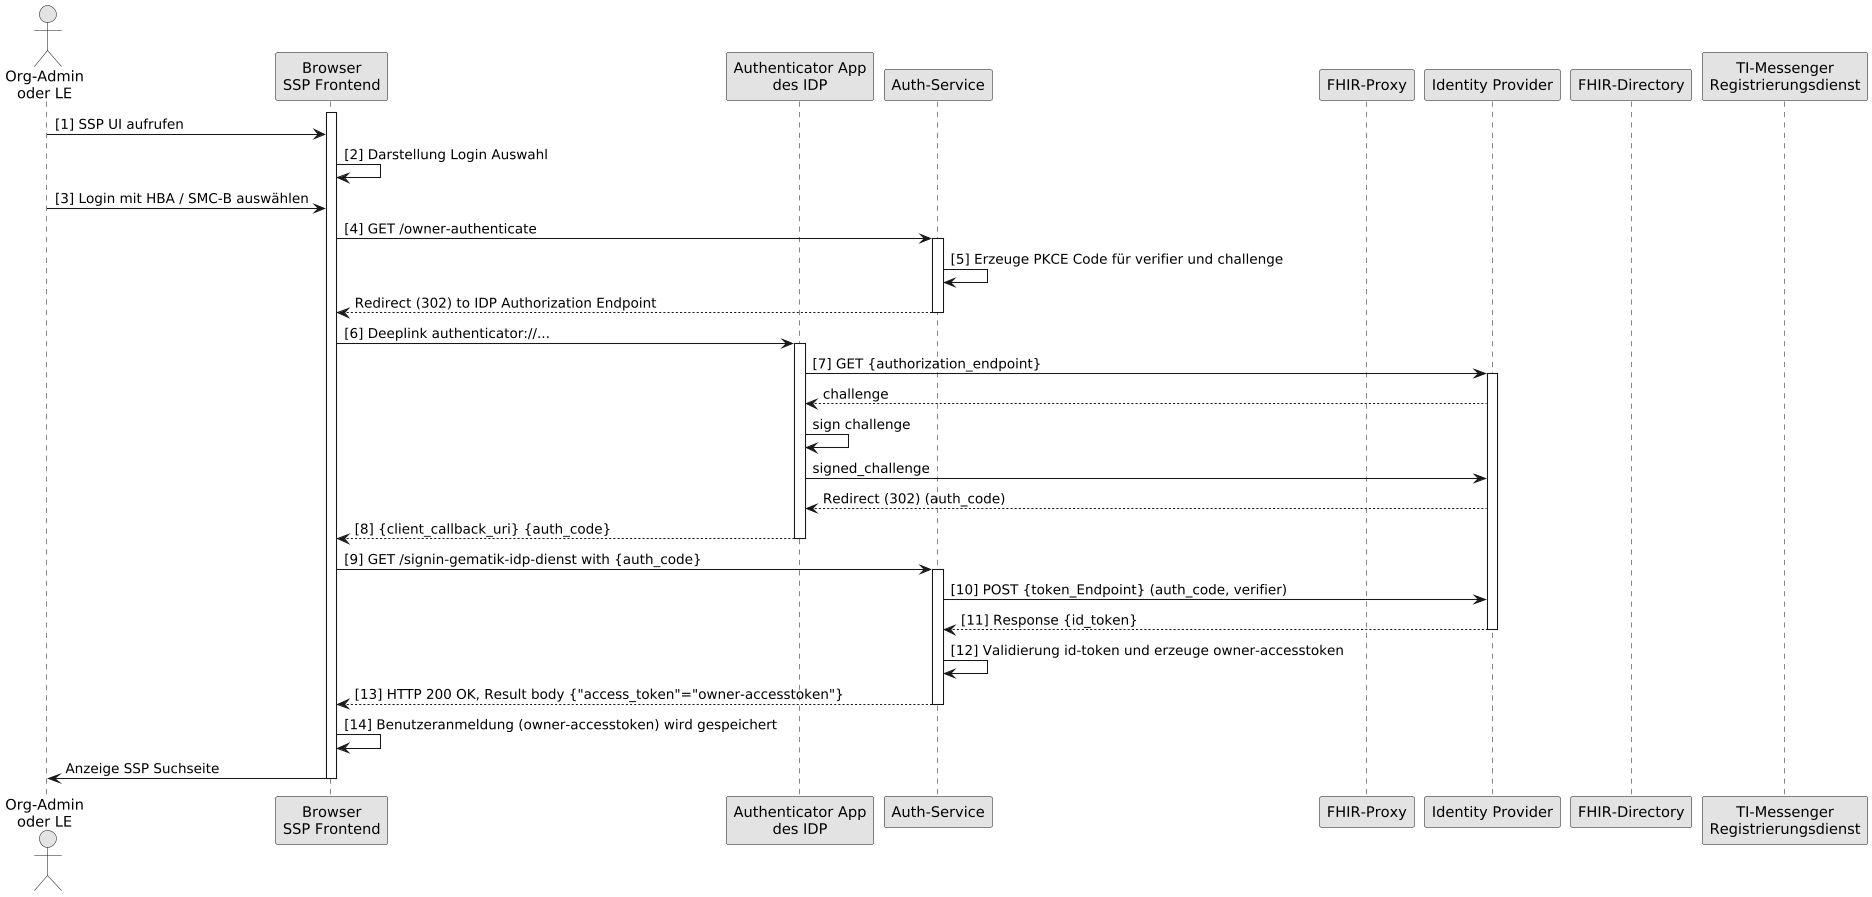

The diagram above was rendered by PlantUML. Its source (embedded in the PNG):
@startuml

skinparam dpi 100
skinparam WrapWidth 200
skinparam monochrome true

'title "FHIR-Directory, Sequenzdiagram SSP Authenticate mit Smartcard'
actor o as "Org-Admin\noder LE"
participant cl as "Browser\nSSP Frontend"
participant aa as "Authenticator App\ndes IDP"
participant au as "Auth-Service"
participant fp as "FHIR-Proxy"
participant idp as "Identity Provider"
participant fd as "FHIR-Directory"
participant rd as "TI-Messenger\nRegistrierungsdienst"

activate cl
o -> cl: [1] SSP UI aufrufen
cl -> cl: [2] Darstellung Login Auswahl
o -> cl: [3] Login mit HBA / SMC-B auswählen


cl -> au: [4] GET /owner-authenticate
activate au
au -> au: [5] Erzeuge PKCE Code für verifier und challenge
au --> cl: Redirect (302) to IDP Authorization Endpoint
deactivate au
cl -> aa: [6] Deeplink authenticator://...
activate aa

aa -> idp: [7] GET {authorization_endpoint}
activate idp
idp --> aa: challenge
aa -> aa: sign challenge
aa-> idp: signed_challenge
idp --> aa: Redirect (302) (auth_code)
aa --> cl: [8] {client_callback_uri} {auth_code}
deactivate aa

cl -> au: [9] GET /signin-gematik-idp-dienst with {auth_code}
activate au
au -> idp: [10] POST {token_Endpoint} (auth_code, verifier)
idp --> au: [11] Response {id_token}

deactivate idp

au -> au: [12] Validierung id-token und erzeuge owner-accesstoken
au --> cl: [13] HTTP 200 OK, Result body {"access_token"="owner-accesstoken"}
deactivate au

cl -> cl: [14] Benutzeranmeldung (owner-accesstoken) wird gespeichert
cl -> o: Anzeige SSP Suchseite

deactivate cl

@enduml